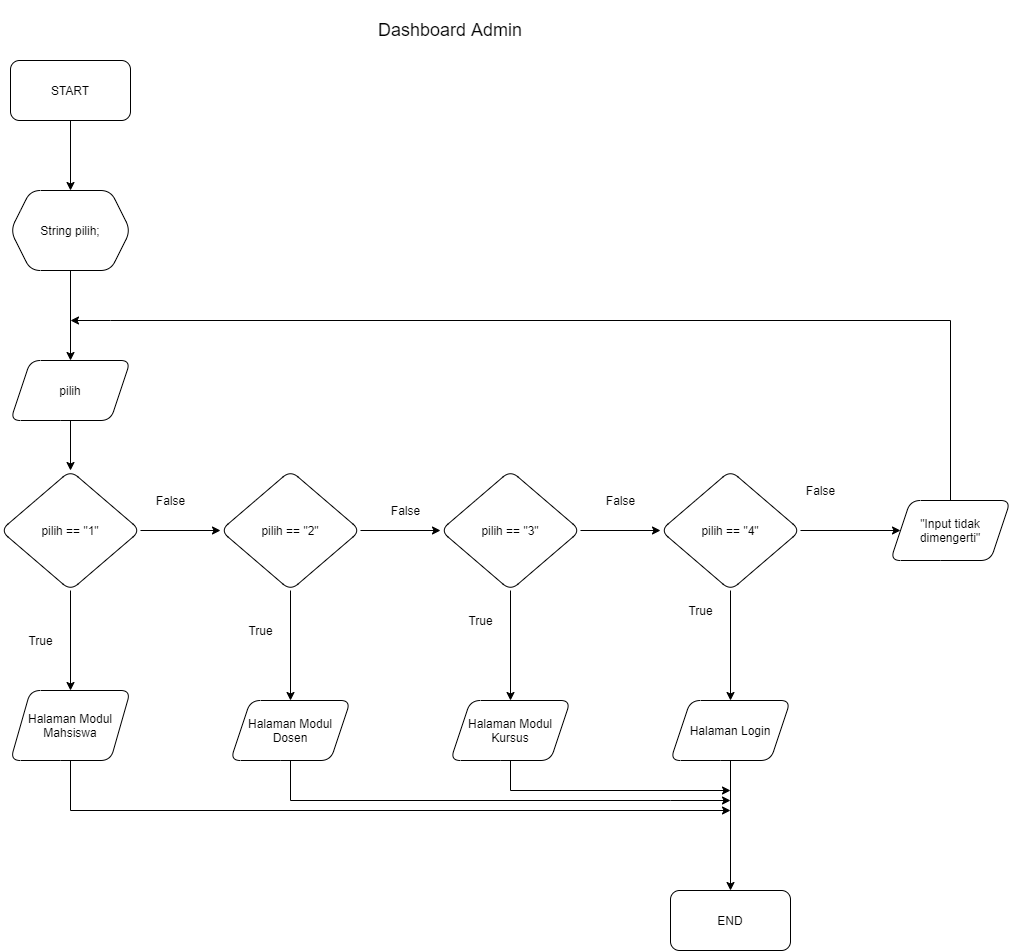

The diagram above was exported from draw.io. Its source (the exported page's mxGraphModel, read from the mxfile embedded in the PNG):
<mxGraphModel dx="1264" dy="584" grid="1" gridSize="10" guides="1" tooltips="1" connect="1" arrows="1" fold="1" page="1" pageScale="1" pageWidth="850" pageHeight="1100" math="0" shadow="0">
  <root>
    <mxCell id="0" />
    <mxCell id="1" parent="0" />
    <mxCell id="z2AXE1jn3IWRpdewNRHt-4" value="" style="edgeStyle=orthogonalEdgeStyle;rounded=0;orthogonalLoop=1;jettySize=auto;html=1;" parent="1" source="z2AXE1jn3IWRpdewNRHt-1" target="z2AXE1jn3IWRpdewNRHt-3" edge="1">
      <mxGeometry relative="1" as="geometry" />
    </mxCell>
    <mxCell id="z2AXE1jn3IWRpdewNRHt-1" value="START" style="rounded=1;whiteSpace=wrap;html=1;" parent="1" vertex="1">
      <mxGeometry x="30" y="60" width="120" height="60" as="geometry" />
    </mxCell>
    <mxCell id="z2AXE1jn3IWRpdewNRHt-2" value="&lt;font style=&quot;font-size: 18px&quot;&gt;&lt;font&gt;Dashboard Admin&lt;/font&gt;&lt;/font&gt;" style="text;html=1;strokeColor=none;fillColor=none;align=center;verticalAlign=middle;whiteSpace=wrap;rounded=0;" parent="1" vertex="1">
      <mxGeometry x="350" width="240" height="60" as="geometry" />
    </mxCell>
    <mxCell id="z2AXE1jn3IWRpdewNRHt-6" value="" style="edgeStyle=orthogonalEdgeStyle;rounded=0;orthogonalLoop=1;jettySize=auto;html=1;" parent="1" source="z2AXE1jn3IWRpdewNRHt-3" target="z2AXE1jn3IWRpdewNRHt-5" edge="1">
      <mxGeometry relative="1" as="geometry" />
    </mxCell>
    <mxCell id="z2AXE1jn3IWRpdewNRHt-3" value="String pilih;" style="shape=hexagon;perimeter=hexagonPerimeter2;whiteSpace=wrap;html=1;fixedSize=1;rounded=1;" parent="1" vertex="1">
      <mxGeometry x="30" y="190" width="120" height="80" as="geometry" />
    </mxCell>
    <mxCell id="z2AXE1jn3IWRpdewNRHt-8" value="" style="edgeStyle=orthogonalEdgeStyle;rounded=0;orthogonalLoop=1;jettySize=auto;html=1;" parent="1" source="z2AXE1jn3IWRpdewNRHt-5" target="z2AXE1jn3IWRpdewNRHt-7" edge="1">
      <mxGeometry relative="1" as="geometry" />
    </mxCell>
    <mxCell id="z2AXE1jn3IWRpdewNRHt-5" value="pilih" style="shape=parallelogram;perimeter=parallelogramPerimeter;whiteSpace=wrap;html=1;fixedSize=1;rounded=1;" parent="1" vertex="1">
      <mxGeometry x="30" y="360" width="120" height="60" as="geometry" />
    </mxCell>
    <mxCell id="z2AXE1jn3IWRpdewNRHt-10" value="" style="edgeStyle=orthogonalEdgeStyle;rounded=0;orthogonalLoop=1;jettySize=auto;html=1;" parent="1" source="z2AXE1jn3IWRpdewNRHt-7" target="z2AXE1jn3IWRpdewNRHt-9" edge="1">
      <mxGeometry relative="1" as="geometry" />
    </mxCell>
    <mxCell id="z2AXE1jn3IWRpdewNRHt-13" value="" style="edgeStyle=orthogonalEdgeStyle;rounded=0;orthogonalLoop=1;jettySize=auto;html=1;" parent="1" source="z2AXE1jn3IWRpdewNRHt-7" target="z2AXE1jn3IWRpdewNRHt-12" edge="1">
      <mxGeometry relative="1" as="geometry" />
    </mxCell>
    <mxCell id="z2AXE1jn3IWRpdewNRHt-7" value="pilih == &quot;1&quot;" style="rhombus;whiteSpace=wrap;html=1;rounded=1;" parent="1" vertex="1">
      <mxGeometry x="20" y="470" width="140" height="120" as="geometry" />
    </mxCell>
    <mxCell id="z2AXE1jn3IWRpdewNRHt-41" style="edgeStyle=orthogonalEdgeStyle;rounded=0;orthogonalLoop=1;jettySize=auto;html=1;" parent="1" source="z2AXE1jn3IWRpdewNRHt-9" edge="1">
      <mxGeometry relative="1" as="geometry">
        <mxPoint x="750" y="810" as="targetPoint" />
        <Array as="points">
          <mxPoint x="90" y="810" />
        </Array>
      </mxGeometry>
    </mxCell>
    <mxCell id="z2AXE1jn3IWRpdewNRHt-9" value="Halaman Modul Mahsiswa" style="shape=parallelogram;perimeter=parallelogramPerimeter;whiteSpace=wrap;html=1;fixedSize=1;rounded=1;" parent="1" vertex="1">
      <mxGeometry x="30" y="690" width="120" height="70" as="geometry" />
    </mxCell>
    <mxCell id="z2AXE1jn3IWRpdewNRHt-11" value="True" style="text;html=1;align=center;verticalAlign=middle;resizable=0;points=[];autosize=1;strokeColor=none;fillColor=none;" parent="1" vertex="1">
      <mxGeometry x="40" y="630" width="40" height="20" as="geometry" />
    </mxCell>
    <mxCell id="z2AXE1jn3IWRpdewNRHt-16" value="" style="edgeStyle=orthogonalEdgeStyle;rounded=0;orthogonalLoop=1;jettySize=auto;html=1;" parent="1" source="z2AXE1jn3IWRpdewNRHt-12" target="z2AXE1jn3IWRpdewNRHt-15" edge="1">
      <mxGeometry relative="1" as="geometry" />
    </mxCell>
    <mxCell id="z2AXE1jn3IWRpdewNRHt-22" value="" style="edgeStyle=orthogonalEdgeStyle;rounded=0;orthogonalLoop=1;jettySize=auto;html=1;" parent="1" source="z2AXE1jn3IWRpdewNRHt-12" target="z2AXE1jn3IWRpdewNRHt-21" edge="1">
      <mxGeometry relative="1" as="geometry" />
    </mxCell>
    <mxCell id="z2AXE1jn3IWRpdewNRHt-12" value="pilih == &quot;2&quot;" style="rhombus;whiteSpace=wrap;html=1;rounded=1;" parent="1" vertex="1">
      <mxGeometry x="240" y="470" width="140" height="120" as="geometry" />
    </mxCell>
    <mxCell id="z2AXE1jn3IWRpdewNRHt-14" value="False" style="text;html=1;align=center;verticalAlign=middle;resizable=0;points=[];autosize=1;strokeColor=none;fillColor=none;" parent="1" vertex="1">
      <mxGeometry x="165" y="490" width="50" height="20" as="geometry" />
    </mxCell>
    <mxCell id="z2AXE1jn3IWRpdewNRHt-40" style="edgeStyle=orthogonalEdgeStyle;rounded=0;orthogonalLoop=1;jettySize=auto;html=1;" parent="1" source="z2AXE1jn3IWRpdewNRHt-15" edge="1">
      <mxGeometry relative="1" as="geometry">
        <mxPoint x="750" y="800" as="targetPoint" />
        <Array as="points">
          <mxPoint x="310" y="800" />
          <mxPoint x="690" y="800" />
        </Array>
      </mxGeometry>
    </mxCell>
    <mxCell id="z2AXE1jn3IWRpdewNRHt-15" value="Halaman Modul Dosen" style="shape=parallelogram;perimeter=parallelogramPerimeter;whiteSpace=wrap;html=1;fixedSize=1;rounded=1;" parent="1" vertex="1">
      <mxGeometry x="250" y="700" width="120" height="60" as="geometry" />
    </mxCell>
    <mxCell id="z2AXE1jn3IWRpdewNRHt-19" value="False" style="text;html=1;align=center;verticalAlign=middle;resizable=0;points=[];autosize=1;strokeColor=none;fillColor=none;" parent="1" vertex="1">
      <mxGeometry x="400" y="500" width="50" height="20" as="geometry" />
    </mxCell>
    <mxCell id="z2AXE1jn3IWRpdewNRHt-25" value="" style="edgeStyle=orthogonalEdgeStyle;rounded=0;orthogonalLoop=1;jettySize=auto;html=1;" parent="1" source="z2AXE1jn3IWRpdewNRHt-21" target="z2AXE1jn3IWRpdewNRHt-24" edge="1">
      <mxGeometry relative="1" as="geometry" />
    </mxCell>
    <mxCell id="z2AXE1jn3IWRpdewNRHt-44" value="" style="edgeStyle=orthogonalEdgeStyle;rounded=0;orthogonalLoop=1;jettySize=auto;html=1;" parent="1" source="z2AXE1jn3IWRpdewNRHt-21" target="z2AXE1jn3IWRpdewNRHt-43" edge="1">
      <mxGeometry relative="1" as="geometry" />
    </mxCell>
    <mxCell id="z2AXE1jn3IWRpdewNRHt-21" value="pilih == &quot;3&quot;" style="rhombus;whiteSpace=wrap;html=1;rounded=1;" parent="1" vertex="1">
      <mxGeometry x="460" y="470" width="140" height="120" as="geometry" />
    </mxCell>
    <mxCell id="z2AXE1jn3IWRpdewNRHt-23" value="True" style="text;html=1;align=center;verticalAlign=middle;resizable=0;points=[];autosize=1;strokeColor=none;fillColor=none;" parent="1" vertex="1">
      <mxGeometry x="260" y="620" width="40" height="20" as="geometry" />
    </mxCell>
    <mxCell id="z2AXE1jn3IWRpdewNRHt-39" style="edgeStyle=orthogonalEdgeStyle;rounded=0;orthogonalLoop=1;jettySize=auto;html=1;" parent="1" source="z2AXE1jn3IWRpdewNRHt-24" edge="1">
      <mxGeometry relative="1" as="geometry">
        <mxPoint x="750" y="790" as="targetPoint" />
        <Array as="points">
          <mxPoint x="530" y="790" />
        </Array>
      </mxGeometry>
    </mxCell>
    <mxCell id="z2AXE1jn3IWRpdewNRHt-24" value="Halaman Modul Kursus" style="shape=parallelogram;perimeter=parallelogramPerimeter;whiteSpace=wrap;html=1;fixedSize=1;rounded=1;" parent="1" vertex="1">
      <mxGeometry x="470" y="700" width="120" height="60" as="geometry" />
    </mxCell>
    <mxCell id="z2AXE1jn3IWRpdewNRHt-28" value="True" style="text;html=1;align=center;verticalAlign=middle;resizable=0;points=[];autosize=1;strokeColor=none;fillColor=none;" parent="1" vertex="1">
      <mxGeometry x="480" y="610" width="40" height="20" as="geometry" />
    </mxCell>
    <mxCell id="z2AXE1jn3IWRpdewNRHt-29" value="False" style="text;html=1;align=center;verticalAlign=middle;resizable=0;points=[];autosize=1;strokeColor=none;fillColor=none;" parent="1" vertex="1">
      <mxGeometry x="615" y="490" width="50" height="20" as="geometry" />
    </mxCell>
    <mxCell id="z2AXE1jn3IWRpdewNRHt-42" value="END" style="rounded=1;whiteSpace=wrap;html=1;" parent="1" vertex="1">
      <mxGeometry x="690" y="890" width="120" height="60" as="geometry" />
    </mxCell>
    <mxCell id="z2AXE1jn3IWRpdewNRHt-46" value="" style="edgeStyle=orthogonalEdgeStyle;rounded=0;orthogonalLoop=1;jettySize=auto;html=1;" parent="1" source="z2AXE1jn3IWRpdewNRHt-43" target="z2AXE1jn3IWRpdewNRHt-45" edge="1">
      <mxGeometry relative="1" as="geometry" />
    </mxCell>
    <mxCell id="z2AXE1jn3IWRpdewNRHt-49" value="" style="edgeStyle=orthogonalEdgeStyle;rounded=0;orthogonalLoop=1;jettySize=auto;html=1;" parent="1" source="z2AXE1jn3IWRpdewNRHt-43" target="z2AXE1jn3IWRpdewNRHt-48" edge="1">
      <mxGeometry relative="1" as="geometry" />
    </mxCell>
    <mxCell id="z2AXE1jn3IWRpdewNRHt-43" value="pilih == &quot;4&quot;" style="rhombus;whiteSpace=wrap;html=1;rounded=1;" parent="1" vertex="1">
      <mxGeometry x="680" y="470" width="140" height="120" as="geometry" />
    </mxCell>
    <mxCell id="z2AXE1jn3IWRpdewNRHt-47" style="edgeStyle=orthogonalEdgeStyle;rounded=0;orthogonalLoop=1;jettySize=auto;html=1;entryX=0.5;entryY=0;entryDx=0;entryDy=0;" parent="1" source="z2AXE1jn3IWRpdewNRHt-45" target="z2AXE1jn3IWRpdewNRHt-42" edge="1">
      <mxGeometry relative="1" as="geometry" />
    </mxCell>
    <mxCell id="z2AXE1jn3IWRpdewNRHt-45" value="Halaman Login" style="shape=parallelogram;perimeter=parallelogramPerimeter;whiteSpace=wrap;html=1;fixedSize=1;rounded=1;" parent="1" vertex="1">
      <mxGeometry x="690" y="700" width="120" height="60" as="geometry" />
    </mxCell>
    <mxCell id="z2AXE1jn3IWRpdewNRHt-52" style="edgeStyle=orthogonalEdgeStyle;rounded=0;orthogonalLoop=1;jettySize=auto;html=1;" parent="1" source="z2AXE1jn3IWRpdewNRHt-48" edge="1">
      <mxGeometry relative="1" as="geometry">
        <mxPoint x="90" y="320" as="targetPoint" />
        <Array as="points">
          <mxPoint x="970" y="320" />
          <mxPoint x="130" y="320" />
        </Array>
      </mxGeometry>
    </mxCell>
    <mxCell id="z2AXE1jn3IWRpdewNRHt-48" value="&quot;Input tidak dimengerti&quot;" style="shape=parallelogram;perimeter=parallelogramPerimeter;whiteSpace=wrap;html=1;fixedSize=1;rounded=1;" parent="1" vertex="1">
      <mxGeometry x="910" y="500" width="120" height="60" as="geometry" />
    </mxCell>
    <mxCell id="z2AXE1jn3IWRpdewNRHt-50" value="True" style="text;html=1;align=center;verticalAlign=middle;resizable=0;points=[];autosize=1;strokeColor=none;fillColor=none;" parent="1" vertex="1">
      <mxGeometry x="700" y="600" width="40" height="20" as="geometry" />
    </mxCell>
    <mxCell id="z2AXE1jn3IWRpdewNRHt-51" value="False" style="text;html=1;align=center;verticalAlign=middle;resizable=0;points=[];autosize=1;strokeColor=none;fillColor=none;" parent="1" vertex="1">
      <mxGeometry x="815" y="480" width="50" height="20" as="geometry" />
    </mxCell>
  </root>
</mxGraphModel>